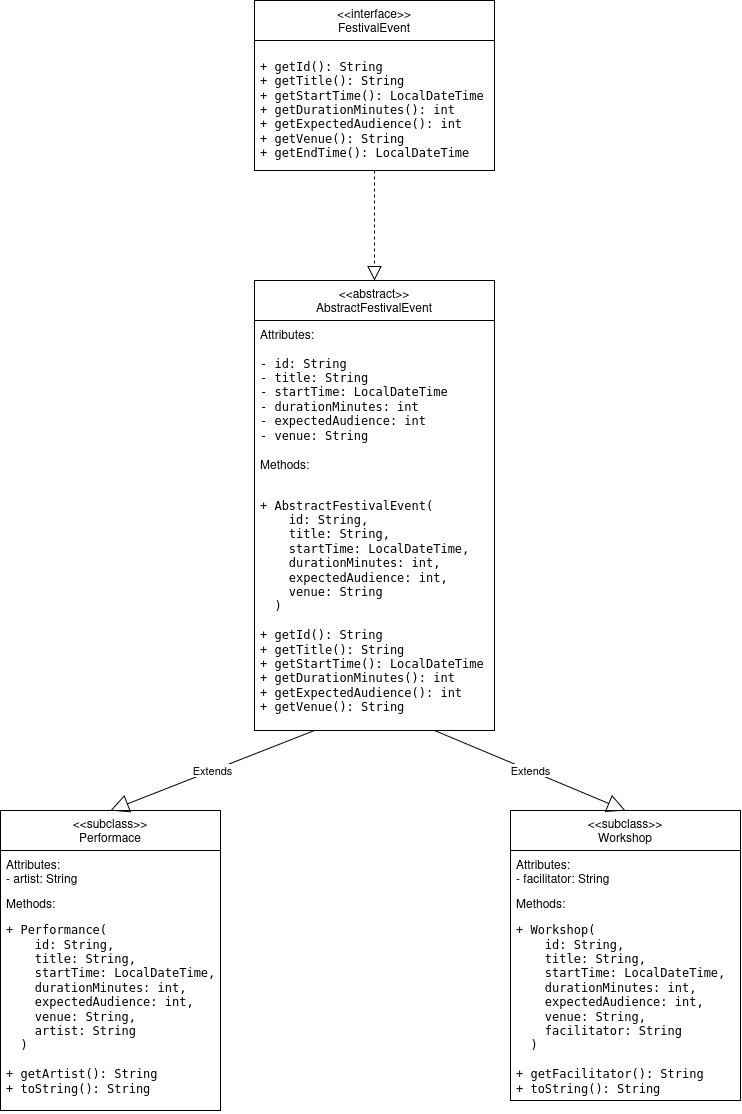

The diagram above was exported from draw.io. Its source (the exported page's mxGraphModel, read from the mxfile embedded in the PNG):
<mxGraphModel dx="805" dy="898" grid="1" gridSize="10" guides="1" tooltips="1" connect="1" arrows="1" fold="1" page="1" pageScale="1" pageWidth="827" pageHeight="1169" math="0" shadow="0">
  <root>
    <mxCell id="0" />
    <mxCell id="1" parent="0" />
    <mxCell id="wv8GQIUZm9RHbFnWIafW-46" parent="1" style="swimlane;fontStyle=0;childLayout=stackLayout;horizontal=1;startSize=40;fillColor=none;horizontalStack=0;resizeParent=1;resizeParentMax=0;resizeLast=0;collapsible=1;marginBottom=0;whiteSpace=wrap;html=1;" value="&lt;div&gt;&amp;lt;&amp;lt;interface&amp;gt;&amp;gt;&lt;/div&gt;&lt;div&gt;FestivalEvent&lt;/div&gt;" vertex="1">
      <mxGeometry height="170" width="240" x="294" as="geometry" />
    </mxCell>
    <mxCell id="wv8GQIUZm9RHbFnWIafW-47" parent="wv8GQIUZm9RHbFnWIafW-46" style="text;strokeColor=none;fillColor=none;align=left;verticalAlign=top;spacingLeft=4;spacingRight=4;overflow=hidden;rotatable=0;points=[[0,0.5],[1,0.5]];portConstraint=eastwest;whiteSpace=wrap;html=1;" value="&lt;pre dir=&quot;ltr&quot;&gt;&lt;code&gt;+ getId(): String&lt;br/&gt;+ getTitle(): String&lt;br/&gt;+ getStartTime(): LocalDateTime&lt;br/&gt;+ getDurationMinutes(): int&lt;br/&gt;+ getExpectedAudience(): int&lt;br/&gt;+ getVenue(): String&lt;br/&gt;+ getEndTime(): LocalDateTime&lt;/code&gt;&lt;/pre&gt;" vertex="1">
      <mxGeometry height="130" width="240" y="40" as="geometry" />
    </mxCell>
    <mxCell id="wv8GQIUZm9RHbFnWIafW-50" edge="1" parent="1" source="wv8GQIUZm9RHbFnWIafW-46" style="endArrow=block;dashed=1;endFill=0;endSize=12;html=1;rounded=0;defaultLabelBackgroundColor=page;labelPadding=0 4;exitX=0.5;exitY=1;exitDx=0;exitDy=0;" target="wv8GQIUZm9RHbFnWIafW-51" value="">
      <mxGeometry relative="1" width="160" as="geometry">
        <mxPoint x="200" y="280" as="sourcePoint" />
        <mxPoint x="414" y="220" as="targetPoint" />
      </mxGeometry>
    </mxCell>
    <mxCell id="wv8GQIUZm9RHbFnWIafW-51" parent="1" style="swimlane;fontStyle=0;childLayout=stackLayout;horizontal=1;startSize=40;fillColor=none;horizontalStack=0;resizeParent=1;resizeParentMax=0;resizeLast=0;collapsible=1;marginBottom=0;whiteSpace=wrap;html=1;" value="&lt;div&gt;&amp;lt;&amp;lt;abstract&amp;gt;&amp;gt;&lt;/div&gt;&lt;div&gt;AbstractFestivalEvent&lt;/div&gt;" vertex="1">
      <mxGeometry height="450" width="240" x="294" y="280" as="geometry" />
    </mxCell>
    <mxCell id="wv8GQIUZm9RHbFnWIafW-52" parent="wv8GQIUZm9RHbFnWIafW-51" style="text;strokeColor=none;fillColor=none;align=left;verticalAlign=top;spacingLeft=4;spacingRight=4;overflow=hidden;rotatable=0;points=[[0,0.5],[1,0.5]];portConstraint=eastwest;whiteSpace=wrap;html=1;" value="&lt;div&gt;Attributes:&lt;/div&gt;&lt;div&gt;&lt;br&gt;&lt;/div&gt;&lt;div&gt;&lt;div class=&quot;text-size-chat overflow-auto outline-none focus-visible:ring-2 focus-visible:ring-ring focus-visible:ring-inset Source-kILllF whitespace-pre px-4 pt-0 pb-3 md:px-5 chatgpt-code-scrollport InlineCodePane-EYx4bd&quot; dir=&quot;ltr&quot;&gt;&lt;code class=&quot;whitespace-pre! block text-size-code CodeContent-ybJ8Tl min-w-max&quot;&gt;&lt;span&gt;- id: String&lt;br/&gt;- title: String&lt;br/&gt;- startTime: LocalDateTime&lt;br/&gt;- durationMinutes: int&lt;br/&gt;- expectedAudience: int&lt;br/&gt;- venue: String&lt;/span&gt;&lt;/code&gt;&lt;/div&gt;&lt;br&gt;&lt;/div&gt;" vertex="1">
      <mxGeometry height="130" width="240" y="40" as="geometry" />
    </mxCell>
    <mxCell id="wv8GQIUZm9RHbFnWIafW-53" parent="wv8GQIUZm9RHbFnWIafW-51" style="text;strokeColor=none;fillColor=none;align=left;verticalAlign=top;spacingLeft=4;spacingRight=4;overflow=hidden;rotatable=0;points=[[0,0.5],[1,0.5]];portConstraint=eastwest;whiteSpace=wrap;html=1;" value="&lt;div&gt;Methods:&lt;/div&gt;&lt;div&gt;&lt;br&gt;&lt;/div&gt;&lt;div&gt;&lt;pre dir=&quot;ltr&quot;&gt;&lt;code&gt;+ AbstractFestivalEvent(&lt;br/&gt;    id: String,&lt;br/&gt;    title: String,&lt;br/&gt;    startTime: LocalDateTime,&lt;br/&gt;    durationMinutes: int,&lt;br/&gt;    expectedAudience: int,&lt;br/&gt;    venue: String&lt;br/&gt;  )&lt;br/&gt;&lt;br/&gt;+ getId(): String&lt;br/&gt;+ getTitle(): String&lt;br/&gt;+ getStartTime(): LocalDateTime&lt;br/&gt;+ getDurationMinutes(): int&lt;br/&gt;+ getExpectedAudience(): int&lt;br/&gt;+ getVenue(): String&lt;/code&gt;&lt;/pre&gt;&lt;br&gt;&lt;/div&gt;" vertex="1">
      <mxGeometry height="280" width="240" y="170" as="geometry" />
    </mxCell>
    <mxCell id="wv8GQIUZm9RHbFnWIafW-55" edge="1" parent="1" source="wv8GQIUZm9RHbFnWIafW-51" style="endArrow=block;endSize=16;endFill=0;html=1;rounded=0;defaultLabelBackgroundColor=page;labelPadding=0 4;exitX=0.25;exitY=1;exitDx=0;exitDy=0;entryX=0.5;entryY=0;entryDx=0;entryDy=0;" target="wv8GQIUZm9RHbFnWIafW-61" value="Extends">
      <mxGeometry relative="1" width="160" as="geometry">
        <mxPoint x="200" y="280" as="sourcePoint" />
        <mxPoint x="250" y="470" as="targetPoint" />
      </mxGeometry>
    </mxCell>
    <mxCell id="wv8GQIUZm9RHbFnWIafW-56" edge="1" parent="1" source="wv8GQIUZm9RHbFnWIafW-51" style="endArrow=block;endSize=16;endFill=0;html=1;rounded=0;defaultLabelBackgroundColor=page;labelPadding=0 4;exitX=0.75;exitY=1;exitDx=0;exitDy=0;entryX=0.5;entryY=0;entryDx=0;entryDy=0;" target="wv8GQIUZm9RHbFnWIafW-57" value="Extends">
      <mxGeometry relative="1" width="160" as="geometry">
        <mxPoint x="579" y="390" as="sourcePoint" />
        <mxPoint x="580" y="459" as="targetPoint" />
      </mxGeometry>
    </mxCell>
    <mxCell id="wv8GQIUZm9RHbFnWIafW-57" parent="1" style="swimlane;fontStyle=0;childLayout=stackLayout;horizontal=1;startSize=40;fillColor=none;horizontalStack=0;resizeParent=1;resizeParentMax=0;resizeLast=0;collapsible=1;marginBottom=0;whiteSpace=wrap;html=1;" value="&lt;div&gt;&amp;lt;&amp;lt;subclass&amp;gt;&amp;gt;&lt;/div&gt;&lt;div&gt;Workshop&lt;/div&gt;" vertex="1">
      <mxGeometry height="290" width="230" x="550" y="810" as="geometry" />
    </mxCell>
    <mxCell id="wv8GQIUZm9RHbFnWIafW-58" parent="wv8GQIUZm9RHbFnWIafW-57" style="text;strokeColor=none;fillColor=none;align=left;verticalAlign=top;spacingLeft=4;spacingRight=4;overflow=hidden;rotatable=0;points=[[0,0.5],[1,0.5]];portConstraint=eastwest;whiteSpace=wrap;html=1;" value="&lt;div&gt;Attributes:&lt;/div&gt;&lt;div&gt;- facilitator: String&lt;/div&gt;" vertex="1">
      <mxGeometry height="39" width="230" y="40" as="geometry" />
    </mxCell>
    <mxCell id="wv8GQIUZm9RHbFnWIafW-59" parent="wv8GQIUZm9RHbFnWIafW-57" style="text;strokeColor=none;fillColor=none;align=left;verticalAlign=top;spacingLeft=4;spacingRight=4;overflow=hidden;rotatable=0;points=[[0,0.5],[1,0.5]];portConstraint=eastwest;whiteSpace=wrap;html=1;" value="&lt;div&gt;Methods:&lt;/div&gt;&lt;div&gt;&lt;pre dir=&quot;ltr&quot;&gt;&lt;code&gt;+ Workshop(&lt;br/&gt;    id: String,&lt;br/&gt;    title: String,&lt;br/&gt;    startTime: LocalDateTime,&lt;br/&gt;    durationMinutes: int,&lt;br/&gt;    expectedAudience: int,&lt;br/&gt;    venue: String,&lt;br/&gt;    facilitator: String&lt;br/&gt;  )&lt;br/&gt;&lt;br/&gt;+ getFacilitator(): String&lt;br/&gt;+ toString(): String&lt;/code&gt;&lt;/pre&gt;&lt;br&gt;&lt;/div&gt;" vertex="1">
      <mxGeometry height="211" width="230" y="79" as="geometry" />
    </mxCell>
    <mxCell id="wv8GQIUZm9RHbFnWIafW-61" parent="1" style="swimlane;fontStyle=0;childLayout=stackLayout;horizontal=1;startSize=40;fillColor=none;horizontalStack=0;resizeParent=1;resizeParentMax=0;resizeLast=0;collapsible=1;marginBottom=0;whiteSpace=wrap;html=1;" value="&lt;div&gt;&amp;lt;&amp;lt;subclass&amp;gt;&amp;gt;&lt;/div&gt;&lt;div&gt;Performace&lt;/div&gt;" vertex="1">
      <mxGeometry height="300" width="220" x="40" y="810" as="geometry" />
    </mxCell>
    <mxCell id="wv8GQIUZm9RHbFnWIafW-62" parent="wv8GQIUZm9RHbFnWIafW-61" style="text;strokeColor=none;fillColor=none;align=left;verticalAlign=top;spacingLeft=4;spacingRight=4;overflow=hidden;rotatable=0;points=[[0,0.5],[1,0.5]];portConstraint=eastwest;whiteSpace=wrap;html=1;" value="&lt;div&gt;Attributes:&lt;/div&gt;&lt;div&gt;- artist: String&lt;/div&gt;" vertex="1">
      <mxGeometry height="39" width="220" y="40" as="geometry" />
    </mxCell>
    <mxCell id="wv8GQIUZm9RHbFnWIafW-63" parent="wv8GQIUZm9RHbFnWIafW-61" style="text;strokeColor=none;fillColor=none;align=left;verticalAlign=top;spacingLeft=4;spacingRight=4;overflow=hidden;rotatable=0;points=[[0,0.5],[1,0.5]];portConstraint=eastwest;whiteSpace=wrap;html=1;" value="&lt;div&gt;Methods:&lt;/div&gt;&lt;div&gt;&lt;pre dir=&quot;ltr&quot;&gt;&lt;code&gt;+ Performance(&lt;br/&gt;    id: String,&lt;br/&gt;    title: String,&lt;br/&gt;    startTime: LocalDateTime,&lt;br/&gt;    durationMinutes: int,&lt;br/&gt;    expectedAudience: int,&lt;br/&gt;    venue: String,&lt;br/&gt;    artist: String&lt;br/&gt;  )&lt;br/&gt;&lt;br/&gt;+ getArtist(): String&lt;br/&gt;+ toString(): String&lt;/code&gt;&lt;/pre&gt;&lt;br&gt;&lt;/div&gt;" vertex="1">
      <mxGeometry height="221" width="220" y="79" as="geometry" />
    </mxCell>
  </root>
</mxGraphModel>